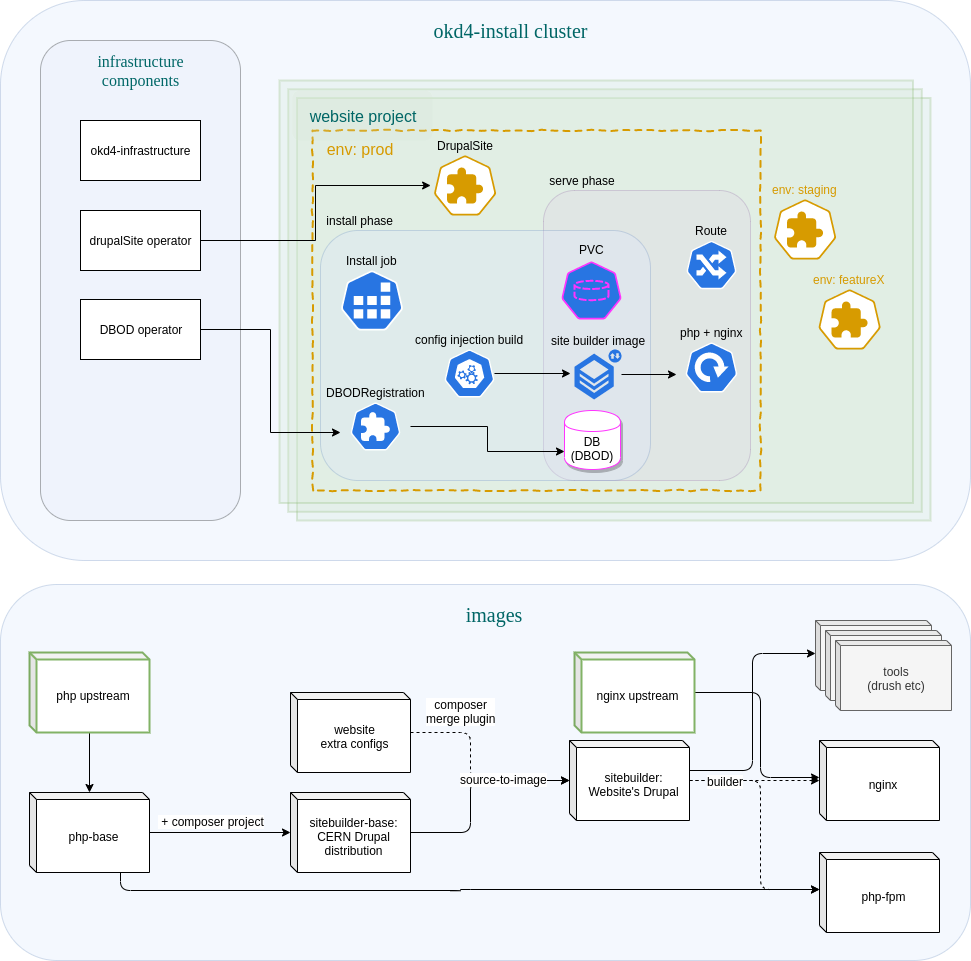

The diagram above was exported from draw.io. Its source (the exported page's mxGraphModel, read from the mxfile embedded in the PNG):
<mxGraphModel dx="1422" dy="789" grid="1" gridSize="10" guides="1" tooltips="1" connect="1" arrows="1" fold="1" page="1" pageScale="1" pageWidth="827" pageHeight="1169" math="0" shadow="0">
  <root>
    <mxCell id="0" />
    <mxCell id="1" style="locked=1;" parent="0" />
    <mxCell id="2" value="" style="rounded=1;whiteSpace=wrap;html=1;fillColor=#dae8fc;strokeColor=#6c8ebf;glass=0;opacity=30;align=center;labelPosition=center;verticalLabelPosition=top;verticalAlign=bottom;comic=0;shadow=0;" parent="1" vertex="1">
      <mxGeometry width="970" height="560" as="geometry" />
    </mxCell>
    <mxCell id="9" value="" style="verticalLabelPosition=top;verticalAlign=bottom;html=1;shape=mxgraph.basic.layered_rect;dx=17.5;outlineConnect=0;glass=0;fillColor=#d5e8d4;opacity=25;strokeColor=#82b366;strokeWidth=2;perimeterSpacing=2;labelPosition=left;align=right;" parent="1" vertex="1">
      <mxGeometry x="279" y="80" width="651" height="440" as="geometry" />
    </mxCell>
    <mxCell id="129" value="" style="group" parent="1" vertex="1" connectable="0">
      <mxGeometry x="312" y="130" width="448" height="360" as="geometry" />
    </mxCell>
    <mxCell id="127" value="" style="rounded=0;whiteSpace=wrap;html=1;shadow=0;comic=1;fillColor=none;strokeColor=#d79b00;dashed=1;strokeWidth=2;" parent="129" vertex="1">
      <mxGeometry width="448" height="360" as="geometry" />
    </mxCell>
    <mxCell id="128" value="&lt;font style=&quot;font-size: 16px&quot;&gt;env: prod&lt;/font&gt;" style="rounded=1;whiteSpace=wrap;html=1;glass=0;strokeWidth=1;fillColor=none;opacity=20;strokeColor=none;fontColor=#D79B00;" parent="129" vertex="1">
      <mxGeometry x="2" y="5" width="90" height="27" as="geometry" />
    </mxCell>
    <mxCell id="44" value="" style="rounded=1;whiteSpace=wrap;html=1;fillColor=#dae8fc;strokeColor=#6c8ebf;glass=0;opacity=30;align=center;labelPosition=center;verticalLabelPosition=top;verticalAlign=bottom;" parent="1" vertex="1">
      <mxGeometry y="584" width="970" height="376" as="geometry" />
    </mxCell>
    <mxCell id="12" value="" style="rounded=1;whiteSpace=wrap;html=1;glass=0;fillColor=#DAE8FCAA;opacity=30;" parent="1" vertex="1">
      <mxGeometry x="40" y="40" width="200" height="480" as="geometry" />
    </mxCell>
    <mxCell id="5" value="&lt;font color=&quot;#006666&quot; face=&quot;Comic Sans MS&quot; style=&quot;font-size: 20px&quot;&gt;okd4-install cluster&lt;/font&gt;" style="rounded=0;whiteSpace=wrap;html=1;glass=0;fillColor=#DAE8FCAA;opacity=0;" parent="1" vertex="1">
      <mxGeometry x="400" width="220" height="60" as="geometry" />
    </mxCell>
    <mxCell id="13" value="&lt;font face=&quot;Comic Sans MS&quot; style=&quot;font-size: 16px&quot; color=&quot;#006666&quot;&gt;infrastructure&lt;br&gt;components&lt;br&gt;&lt;/font&gt;" style="rounded=1;whiteSpace=wrap;html=1;glass=0;fillColor=#DAE8FCAA;opacity=0;" parent="1" vertex="1">
      <mxGeometry x="80" y="40" width="120" height="60" as="geometry" />
    </mxCell>
    <mxCell id="45" value="&lt;font color=&quot;#006666&quot; face=&quot;Comic Sans MS&quot; style=&quot;font-size: 20px&quot;&gt;images&lt;/font&gt;" style="rounded=0;whiteSpace=wrap;html=1;glass=0;fillColor=#DAE8FCAA;opacity=0;" parent="1" vertex="1">
      <mxGeometry x="383.5" y="583.5" width="220" height="60" as="geometry" />
    </mxCell>
    <mxCell id="27" value="&amp;nbsp;serve phase" style="rounded=1;whiteSpace=wrap;html=1;shadow=0;glass=0;comic=0;strokeColor=#9673a6;strokeWidth=1;fillColor=#e1d5e7;align=left;labelPosition=center;verticalLabelPosition=top;verticalAlign=bottom;opacity=30;" parent="1" vertex="1">
      <mxGeometry x="543" y="190" width="207" height="290" as="geometry" />
    </mxCell>
    <mxCell id="15" value="&lt;font style=&quot;font-size: 16px&quot; color=&quot;#006666&quot;&gt;website project&lt;/font&gt;" style="rounded=1;whiteSpace=wrap;html=1;glass=0;strokeWidth=1;fillColor=#d5e8d4;opacity=20;strokeColor=none;" parent="1" vertex="1">
      <mxGeometry x="292" y="90" width="140" height="50" as="geometry" />
    </mxCell>
    <mxCell id="118" value="&amp;nbsp;install phase" style="rounded=1;whiteSpace=wrap;html=1;shadow=0;glass=0;comic=0;strokeColor=#6c8ebf;strokeWidth=1;fillColor=#dae8fc;align=left;labelPosition=center;verticalLabelPosition=top;verticalAlign=bottom;opacity=30;" parent="1" vertex="1">
      <mxGeometry x="320" y="230" width="330" height="250" as="geometry" />
    </mxCell>
    <mxCell id="146" style="edgeStyle=orthogonalEdgeStyle;rounded=0;orthogonalLoop=1;jettySize=auto;html=1;" parent="1" source="10" target="93" edge="1">
      <mxGeometry relative="1" as="geometry" />
    </mxCell>
    <mxCell id="61" value="components" style="" parent="0" />
    <mxCell id="37" style="edgeStyle=orthogonalEdgeStyle;rounded=0;orthogonalLoop=1;jettySize=auto;html=1;entryX=0;entryY=0.7;entryDx=0;entryDy=0;" parent="61" target="25" edge="1">
      <mxGeometry relative="1" as="geometry">
        <mxPoint x="410" y="426" as="sourcePoint" />
      </mxGeometry>
    </mxCell>
    <mxCell id="25" value="DB (DBOD)" style="shape=cylinder;whiteSpace=wrap;html=1;boundedLbl=1;backgroundOutline=1;shadow=1;glass=0;comic=0;strokeColor=#FF33FF;strokeWidth=1;fillColor=#FFFFFF;align=center;" parent="61" vertex="1">
      <mxGeometry x="564" y="410" width="56" height="59" as="geometry" />
    </mxCell>
    <mxCell id="10" value="drupalSite operator" style="rounded=0;whiteSpace=wrap;html=1;glass=0;" parent="61" vertex="1">
      <mxGeometry x="80" y="210" width="120" height="60" as="geometry" />
    </mxCell>
    <mxCell id="3" value="okd4-infrastructure" style="rounded=0;whiteSpace=wrap;html=1;glass=0;" parent="61" vertex="1">
      <mxGeometry x="80" y="120" width="120" height="60" as="geometry" />
    </mxCell>
    <mxCell id="147" style="edgeStyle=orthogonalEdgeStyle;rounded=0;orthogonalLoop=1;jettySize=auto;html=1;entryX=0.005;entryY=0.63;entryDx=0;entryDy=0;entryPerimeter=0;" parent="61" source="14" target="103" edge="1">
      <mxGeometry relative="1" as="geometry" />
    </mxCell>
    <mxCell id="14" value="DBOD operator" style="rounded=0;whiteSpace=wrap;html=1;glass=0;" parent="61" vertex="1">
      <mxGeometry x="80" y="299" width="120" height="60" as="geometry" />
    </mxCell>
    <mxCell id="96" value="" style="edgeStyle=orthogonalEdgeStyle;rounded=1;orthogonalLoop=1;jettySize=auto;html=1;" parent="61" source="72" target="95" edge="1">
      <mxGeometry relative="1" as="geometry" />
    </mxCell>
    <mxCell id="151" value="&amp;nbsp;+ composer project" style="text;html=1;resizable=0;points=[];align=center;verticalAlign=middle;labelBackgroundColor=#ffffff;" parent="96" vertex="1" connectable="0">
      <mxGeometry x="-0.2667" y="-3" relative="1" as="geometry">
        <mxPoint x="9" y="-15" as="offset" />
      </mxGeometry>
    </mxCell>
    <mxCell id="142" style="edgeStyle=orthogonalEdgeStyle;rounded=1;orthogonalLoop=1;jettySize=auto;html=1;entryX=0;entryY=0;entryDx=0;entryDy=36.5;entryPerimeter=0;fontColor=#D79B00;" parent="61" source="72" target="139" edge="1">
      <mxGeometry relative="1" as="geometry">
        <Array as="points">
          <mxPoint x="120" y="890" />
          <mxPoint x="460" y="890" />
          <mxPoint x="460" y="889" />
        </Array>
      </mxGeometry>
    </mxCell>
    <mxCell id="72" value="php-base" style="shape=cube;whiteSpace=wrap;html=1;boundedLbl=1;backgroundOutline=1;darkOpacity=0.05;darkOpacity2=0.1;size=7;" parent="61" vertex="1">
      <mxGeometry x="29" y="792" width="120" height="80" as="geometry" />
    </mxCell>
    <mxCell id="98" value="" style="edgeStyle=orthogonalEdgeStyle;rounded=1;orthogonalLoop=1;jettySize=auto;html=1;" parent="61" source="95" target="97" edge="1">
      <mxGeometry relative="1" as="geometry">
        <Array as="points">
          <mxPoint x="470" y="832" />
          <mxPoint x="470" y="780" />
        </Array>
      </mxGeometry>
    </mxCell>
    <mxCell id="95" value="sitebuilder-base:&lt;br&gt;CERN Drupal distribution" style="shape=cube;whiteSpace=wrap;html=1;boundedLbl=1;backgroundOutline=1;darkOpacity=0.05;darkOpacity2=0.1;size=7;" parent="61" vertex="1">
      <mxGeometry x="290" y="792" width="120" height="80" as="geometry" />
    </mxCell>
    <mxCell id="138" value="" style="edgeStyle=orthogonalEdgeStyle;rounded=1;orthogonalLoop=1;jettySize=auto;html=1;fontColor=#D79B00;dashed=1;" parent="61" source="97" target="137" edge="1">
      <mxGeometry relative="1" as="geometry" />
    </mxCell>
    <mxCell id="143" style="edgeStyle=orthogonalEdgeStyle;rounded=1;orthogonalLoop=1;jettySize=auto;html=1;entryX=0;entryY=0;entryDx=0;entryDy=36.5;entryPerimeter=0;fontColor=#D79B00;dashed=1;" parent="61" source="97" target="139" edge="1">
      <mxGeometry relative="1" as="geometry">
        <Array as="points">
          <mxPoint x="760" y="780" />
          <mxPoint x="760" y="889" />
        </Array>
      </mxGeometry>
    </mxCell>
    <mxCell id="148" value="builder" style="text;html=1;resizable=0;points=[];align=center;verticalAlign=middle;labelBackgroundColor=#ffffff;" parent="143" vertex="1" connectable="0">
      <mxGeometry x="-0.6438" y="-1" relative="1" as="geometry">
        <mxPoint x="-8" y="-1" as="offset" />
      </mxGeometry>
    </mxCell>
    <mxCell id="159" style="edgeStyle=orthogonalEdgeStyle;rounded=1;orthogonalLoop=1;jettySize=auto;html=1;entryX=0;entryY=0;entryDx=0;entryDy=32.5;entryPerimeter=0;" parent="61" source="97" target="154" edge="1">
      <mxGeometry relative="1" as="geometry">
        <Array as="points">
          <mxPoint x="752" y="770" />
          <mxPoint x="752" y="653" />
        </Array>
      </mxGeometry>
    </mxCell>
    <mxCell id="97" value="sitebuilder:&lt;br&gt;Website's Drupal" style="shape=cube;whiteSpace=wrap;html=1;boundedLbl=1;backgroundOutline=1;darkOpacity=0.05;darkOpacity2=0.1;size=7;" parent="61" vertex="1">
      <mxGeometry x="569" y="740" width="120" height="80" as="geometry" />
    </mxCell>
    <mxCell id="137" value="nginx" style="shape=cube;whiteSpace=wrap;html=1;boundedLbl=1;backgroundOutline=1;darkOpacity=0.05;darkOpacity2=0.1;size=7;" parent="61" vertex="1">
      <mxGeometry x="819" y="740" width="120" height="80" as="geometry" />
    </mxCell>
    <mxCell id="102" style="edgeStyle=orthogonalEdgeStyle;rounded=1;orthogonalLoop=1;jettySize=auto;html=1;dashed=1;" parent="61" source="99" target="97" edge="1">
      <mxGeometry relative="1" as="geometry">
        <Array as="points">
          <mxPoint x="470" y="732" />
          <mxPoint x="470" y="780" />
        </Array>
      </mxGeometry>
    </mxCell>
    <mxCell id="149" value="composer&lt;br&gt;merge plugin" style="text;html=1;resizable=0;points=[];align=center;verticalAlign=middle;labelBackgroundColor=#ffffff;" parent="102" vertex="1" connectable="0">
      <mxGeometry x="-0.7401" y="3" relative="1" as="geometry">
        <mxPoint x="23" y="-19" as="offset" />
      </mxGeometry>
    </mxCell>
    <mxCell id="150" value="source-to-image" style="text;html=1;resizable=0;points=[];align=center;verticalAlign=middle;labelBackgroundColor=#ffffff;" parent="102" vertex="1" connectable="0">
      <mxGeometry x="0.3641" y="2" relative="1" as="geometry">
        <mxPoint as="offset" />
      </mxGeometry>
    </mxCell>
    <mxCell id="99" value="website&lt;br&gt;extra configs" style="shape=cube;whiteSpace=wrap;html=1;boundedLbl=1;backgroundOutline=1;darkOpacity=0.05;darkOpacity2=0.1;size=7;" parent="61" vertex="1">
      <mxGeometry x="290" y="692" width="120" height="80" as="geometry" />
    </mxCell>
    <mxCell id="93" value="DrupalSite" style="html=1;dashed=0;whitespace=wrap;fillColor=none;strokeColor=#d79b00;points=[[0.005,0.63,0],[0.1,0.2,0],[0.9,0.2,0],[0.5,0,0],[0.995,0.63,0],[0.72,0.99,0],[0.5,1,0],[0.28,0.99,0]];shape=mxgraph.kubernetes.icon;prIcon=crd;labelPosition=center;verticalLabelPosition=top;align=center;verticalAlign=bottom;" parent="61" vertex="1">
      <mxGeometry x="430.1170212765958" y="155" width="69" height="60" as="geometry" />
    </mxCell>
    <mxCell id="104" value="Install job" style="html=1;dashed=0;whitespace=wrap;fillColor=#2875E2;strokeColor=#ffffff;points=[[0.005,0.63,0],[0.1,0.2,0],[0.9,0.2,0],[0.5,0,0],[0.995,0.63,0],[0.72,0.99,0],[0.5,1,0],[0.28,0.99,0]];shape=mxgraph.kubernetes.icon;prIcon=job;labelPosition=center;verticalLabelPosition=top;align=center;verticalAlign=bottom;" parent="61" vertex="1">
      <mxGeometry x="340" y="270" width="63" height="60" as="geometry" />
    </mxCell>
    <mxCell id="83" value="PVC" style="html=1;dashed=0;whitespace=wrap;fillColor=#2875E2;strokeColor=#FF33FF;points=[[0.005,0.63,0],[0.1,0.2,0],[0.9,0.2,0],[0.5,0,0],[0.995,0.63,0],[0.72,0.99,0],[0.5,1,0],[0.28,0.99,0]];shape=mxgraph.kubernetes.icon;prIcon=pvc;labelPosition=center;verticalLabelPosition=top;align=center;verticalAlign=bottom;" parent="61" vertex="1">
      <mxGeometry x="561" y="259" width="60" height="62" as="geometry" />
    </mxCell>
    <mxCell id="84" value="php + nginx" style="html=1;dashed=0;whitespace=wrap;fillColor=#2875E2;strokeColor=#ffffff;points=[[0.005,0.63,0],[0.1,0.2,0],[0.9,0.2,0],[0.5,0,0],[0.995,0.63,0],[0.72,0.99,0],[0.5,1,0],[0.28,0.99,0]];shape=mxgraph.kubernetes.icon;prIcon=deploy;fontFamily=Helvetica;fontSize=12;fontColor=#000000;align=center;labelPosition=center;verticalLabelPosition=top;verticalAlign=bottom;" parent="61" vertex="1">
      <mxGeometry x="676" y="342" width="70" height="50" as="geometry" />
    </mxCell>
    <mxCell id="120" style="edgeStyle=orthogonalEdgeStyle;rounded=0;orthogonalLoop=1;jettySize=auto;html=1;" parent="61" source="115" edge="1">
      <mxGeometry relative="1" as="geometry">
        <mxPoint x="570" y="372.9999999999999" as="targetPoint" />
      </mxGeometry>
    </mxCell>
    <mxCell id="115" value="config injection build" style="html=1;dashed=0;whitespace=wrap;fillColor=#2875E2;strokeColor=#ffffff;points=[[0.005,0.63,0],[0.1,0.2,0],[0.9,0.2,0],[0.5,0,0],[0.995,0.63,0],[0.72,0.99,0],[0.5,1,0],[0.28,0.99,0]];shape=mxgraph.kubernetes.icon;prIcon=master;labelPosition=center;verticalLabelPosition=top;align=center;verticalAlign=bottom;" parent="61" vertex="1">
      <mxGeometry x="444" y="349" width="50" height="48" as="geometry" />
    </mxCell>
    <mxCell id="103" value="DBODRegistration" style="html=1;dashed=0;whitespace=wrap;fillColor=#2875E2;strokeColor=#ffffff;points=[[0.005,0.63,0],[0.1,0.2,0],[0.9,0.2,0],[0.5,0,0],[0.995,0.63,0],[0.72,0.99,0],[0.5,1,0],[0.28,0.99,0]];shape=mxgraph.kubernetes.icon;prIcon=crd;labelPosition=center;verticalLabelPosition=top;align=center;verticalAlign=bottom;" parent="61" vertex="1">
      <mxGeometry x="340" y="402" width="70" height="48" as="geometry" />
    </mxCell>
    <mxCell id="91" value="Route" style="html=1;dashed=0;whitespace=wrap;fillColor=#2875E2;strokeColor=#ffffff;points=[[0.005,0.63,0],[0.1,0.2,0],[0.9,0.2,0],[0.5,0,0],[0.995,0.63,0],[0.72,0.99,0],[0.5,1,0],[0.28,0.99,0]];shape=mxgraph.kubernetes.icon;prIcon=ing;labelPosition=center;verticalLabelPosition=top;align=center;verticalAlign=bottom;" parent="61" vertex="1">
      <mxGeometry x="686" y="240" width="50" height="49" as="geometry" />
    </mxCell>
    <mxCell id="162" style="edgeStyle=orthogonalEdgeStyle;rounded=1;orthogonalLoop=1;jettySize=auto;html=1;entryX=0.005;entryY=0.63;entryDx=0;entryDy=0;entryPerimeter=0;" parent="61" source="119" target="84" edge="1">
      <mxGeometry relative="1" as="geometry" />
    </mxCell>
    <mxCell id="119" value="site builder image" style="html=1;aspect=fixed;strokeColor=none;shadow=0;align=center;verticalAlign=bottom;fillColor=#2875E2;shape=mxgraph.gcp2.repository_2;rounded=1;labelPosition=center;verticalLabelPosition=top;" parent="61" vertex="1">
      <mxGeometry x="574" y="349" width="47" height="50" as="geometry" />
    </mxCell>
    <mxCell id="135" value="&lt;font color=&quot;#d79b00&quot;&gt;env: staging&lt;/font&gt;" style="html=1;dashed=0;whitespace=wrap;fillColor=none;strokeColor=#d79b00;points=[[0.005,0.63,0],[0.1,0.2,0],[0.9,0.2,0],[0.5,0,0],[0.995,0.63,0],[0.72,0.99,0],[0.5,1,0],[0.28,0.99,0]];shape=mxgraph.kubernetes.icon;prIcon=crd;labelPosition=center;verticalLabelPosition=top;align=center;verticalAlign=bottom;" parent="61" vertex="1">
      <mxGeometry x="770.1170212765958" y="199" width="69" height="60" as="geometry" />
    </mxCell>
    <mxCell id="136" value="&lt;font color=&quot;#d79b00&quot;&gt;env: featureX&lt;/font&gt;" style="html=1;dashed=0;whitespace=wrap;fillColor=none;strokeColor=#d79b00;points=[[0.005,0.63,0],[0.1,0.2,0],[0.9,0.2,0],[0.5,0,0],[0.995,0.63,0],[0.72,0.99,0],[0.5,1,0],[0.28,0.99,0]];shape=mxgraph.kubernetes.icon;prIcon=crd;labelPosition=center;verticalLabelPosition=top;align=center;verticalAlign=bottom;" parent="61" vertex="1">
      <mxGeometry x="814.6170212765958" y="289" width="69" height="60" as="geometry" />
    </mxCell>
    <mxCell id="139" value="php-fpm" style="shape=cube;whiteSpace=wrap;html=1;boundedLbl=1;backgroundOutline=1;darkOpacity=0.05;darkOpacity2=0.1;size=7;" parent="61" vertex="1">
      <mxGeometry x="819" y="852" width="120" height="80" as="geometry" />
    </mxCell>
    <mxCell id="141" style="edgeStyle=orthogonalEdgeStyle;rounded=1;orthogonalLoop=1;jettySize=auto;html=1;entryX=0;entryY=0;entryDx=0;entryDy=36.5;entryPerimeter=0;fontColor=#D79B00;" parent="61" source="140" target="137" edge="1">
      <mxGeometry relative="1" as="geometry">
        <Array as="points">
          <mxPoint x="760" y="692" />
          <mxPoint x="760" y="777" />
        </Array>
      </mxGeometry>
    </mxCell>
    <mxCell id="140" value="nginx upstream" style="shape=cube;whiteSpace=wrap;html=1;boundedLbl=1;backgroundOutline=1;darkOpacity=0.05;darkOpacity2=0.1;size=7;fillColor=#ffffff;strokeColor=#82b366;strokeWidth=2;" parent="61" vertex="1">
      <mxGeometry x="574" y="652" width="120" height="80" as="geometry" />
    </mxCell>
    <mxCell id="145" style="edgeStyle=orthogonalEdgeStyle;rounded=1;orthogonalLoop=1;jettySize=auto;html=1;fontColor=#D79B00;" parent="61" source="144" target="72" edge="1">
      <mxGeometry relative="1" as="geometry" />
    </mxCell>
    <mxCell id="144" value="php upstream" style="shape=cube;whiteSpace=wrap;html=1;boundedLbl=1;backgroundOutline=1;darkOpacity=0.05;darkOpacity2=0.1;size=7;fillColor=#ffffff;strokeColor=#82b366;strokeWidth=2;" parent="61" vertex="1">
      <mxGeometry x="29" y="652" width="120" height="80" as="geometry" />
    </mxCell>
    <mxCell id="154" value="drush" style="shape=cube;whiteSpace=wrap;html=1;boundedLbl=1;backgroundOutline=1;darkOpacity=0.05;darkOpacity2=0.1;size=5;fillColor=#f5f5f5;strokeColor=#666666;fontColor=#333333;" parent="61" vertex="1">
      <mxGeometry x="815" y="620" width="116" height="70" as="geometry" />
    </mxCell>
    <mxCell id="157" value="drush" style="shape=cube;whiteSpace=wrap;html=1;boundedLbl=1;backgroundOutline=1;darkOpacity=0.05;darkOpacity2=0.1;size=5;fillColor=#f5f5f5;strokeColor=#666666;fontColor=#333333;" parent="61" vertex="1">
      <mxGeometry x="825" y="630" width="116" height="70" as="geometry" />
    </mxCell>
    <mxCell id="158" value="tools&lt;br&gt;(drush etc)" style="shape=cube;whiteSpace=wrap;html=1;boundedLbl=1;backgroundOutline=1;darkOpacity=0.05;darkOpacity2=0.1;size=5;fillColor=#f5f5f5;strokeColor=#666666;fontColor=#333333;" parent="61" vertex="1">
      <mxGeometry x="835" y="640" width="116" height="70" as="geometry" />
    </mxCell>
  </root>
</mxGraphModel>